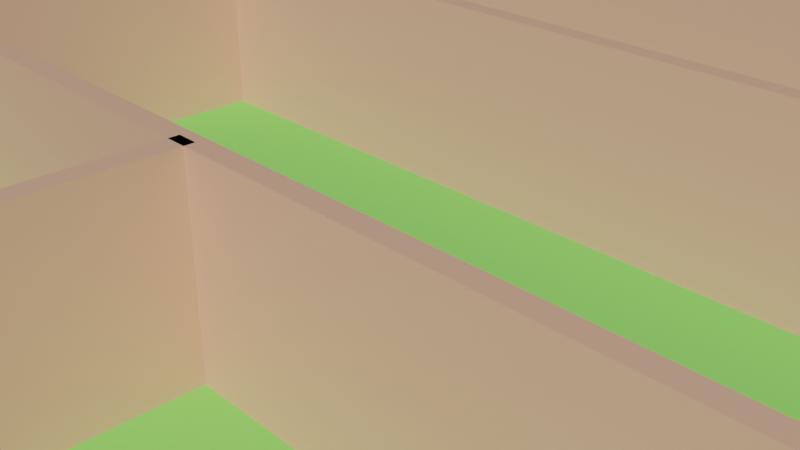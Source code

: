 # Source: testField10.blend  (saved by Blender 3.5.10; exported with 4.5.12 LTS)
import bpy
from mathutils import Matrix  # noqa: F401  (used for matrix-valued properties, if any)

bpy.ops.wm.read_factory_settings(use_empty=True)
scene = bpy.context.scene
scene.name = 'Scene'

# ---- collections
col_collection = bpy.data.collections.new('Collection'); scene.collection.children.link(col_collection)

# ---- materials (node trees are filled in below, after node groups)
mat_yuka = bpy.data.materials.new('yuka')
mat_yuka.use_transparent_shadow = False
mat_kabe2 = bpy.data.materials.new('kabe2')
mat_kabe2.use_transparent_shadow = False

# ---- material node trees
mat_yuka.use_nodes = True; mat_yuka.node_tree.nodes.clear()
_N = mat_yuka.node_tree.nodes; _L = mat_yuka.node_tree.links
n0 = _N.new('ShaderNodeBsdfPrincipled'); n0.name = 'Principled BSDF'; n0.location = (10, 300)
n0.distribution = 'GGX'
n0.subsurface_method = 'RANDOM_WALK_SKIN'
n0.inputs[0].default_value = (0.2598, 0.8, 0.1479, 1.0)
n0.inputs[2].default_value = 0.0
n0.inputs[3].default_value = 1.45
n0.inputs[13].default_value = 0.0
n0.inputs[27].default_value = (0.0, 0.0, 0.0, 1.0)
n0.inputs[28].default_value = 1.0
n1 = _N.new('ShaderNodeOutputMaterial'); n1.name = 'Material Output'; n1.location = (300, 300)
_L.new(n0.outputs[0], n1.inputs[0])
n1.is_active_output = True
mat_kabe2.use_nodes = True; mat_kabe2.node_tree.nodes.clear()
_N = mat_kabe2.node_tree.nodes; _L = mat_kabe2.node_tree.links
n0 = _N.new('ShaderNodeBsdfPrincipled'); n0.name = 'Principled BSDF'; n0.location = (10, 300)
n0.distribution = 'GGX'
n0.subsurface_method = 'RANDOM_WALK_SKIN'
n0.inputs[0].default_value = (0.8, 0.4468, 0.3074, 1.0)
n0.inputs[3].default_value = 1.45
n0.inputs[27].default_value = (0.0, 0.0, 0.0, 1.0)
n0.inputs[28].default_value = 1.0
n1 = _N.new('ShaderNodeOutputMaterial'); n1.name = 'Material Output'; n1.location = (300, 300)
_L.new(n0.outputs[0], n1.inputs[0])
n1.is_active_output = True

# ---- world
world_world = bpy.data.worlds.new('World'); scene.world = world_world
world_world.use_nodes = True; world_world.node_tree.nodes.clear()
_N = world_world.node_tree.nodes; _L = world_world.node_tree.links
n0 = _N.new('ShaderNodeOutputWorld'); n0.name = 'World Output'; n0.location = (300, 300)
n1 = _N.new('ShaderNodeBackground'); n1.name = 'Background'; n1.location = (10, 300)
n1.inputs[0].default_value = (0.05088, 0.05088, 0.05088, 1.0)
_L.new(n1.outputs[0], n0.inputs[0])
n0.is_active_output = True
world_world.color = (0.05088, 0.05088, 0.05088)
world_world.use_sun_shadow = False
world_world.sun_shadow_jitter_overblur = 0.0

# ---- cameras
cam_camera = bpy.data.cameras.new('Camera')
cam_camera.clip_end = 100.0
cam_camera.ortho_scale = 7.314

# ---- meshes
me_plane_001 = bpy.data.meshes.new('Plane.001')
me_plane_001.from_pydata([(-1.0, -1.0, 0.0), (1.0, -1.0, 0.0), (-1.0, 1.0, 0.0), (1.0, 1.0, 0.0)], [], [(1, 2, 0), (1, 3, 2)])
_uv = me_plane_001.uv_layers.new(name='UVMap')
_uv.uv.foreach_set('vector', [1.0, 0.0, 0.0, 1.0, 0.0, 0.0, 1.0, 0.0, 1.0, 1.0, 0.0, 1.0])
me_plane_001.materials.append(mat_yuka)
me_plane_001.update()
me_cube_060 = bpy.data.meshes.new('Cube.060')
me_cube_060.from_pydata([(-1.0, -1.0, -1.0), (-1.0, -1.0, 1.0), (-1.0, 1.0, -1.0), (-1.0, 1.0, 1.0), (1.0, -1.0, -1.0), (1.0, -1.0, 1.0), (1.0, 1.0, -1.0), (1.0, 1.0, 1.0), (-2.982, -120.0, -1.0), (-2.982, -120.0, 1.0), (-3.018, -120.0, -1.0), (-3.018, -120.0, 1.0), (-2.982, 180.0, -1.0), (-2.982, 180.0, 1.0), (-3.018, 180.0, -1.0), (-3.018, 180.0, 1.0), (-3.0, 179.0, -1.0), (-3.0, 179.0, 1.0), (-3.0, 181.0, -1.0), (-3.0, 181.0, 1.0), (2.455, 179.0, -1.0), (2.455, 179.0, 1.0), (2.455, 181.0, -1.0), (2.455, 181.0, 1.0), (-3.0, -121.0, -1.0), (-3.0, -121.0, 1.0), (-3.0, -119.0, -1.0), (-3.0, -119.0, 1.0), (2.455, -121.0, -1.0), (2.455, -121.0, 1.0), (2.455, -119.0, -1.0), (2.455, -119.0, 1.0), (2.473, -120.0, -1.0), (2.473, -120.0, 1.0), (2.436, -120.0, -1.0), (2.436, -120.0, 1.0), (2.473, 180.0, -1.0), (2.473, 180.0, 1.0), (2.436, 180.0, -1.0), (2.436, 180.0, 1.0), (1.564, -120.0, -1.0), (1.564, -120.0, 1.0), (1.527, -120.0, -1.0), (1.527, -120.0, 1.0), (1.564, 40.0, -1.0), (1.564, 40.0, 1.0), (1.527, 40.0, -1.0), (1.527, 40.0, 1.0), (1.564, 70.0, -1.0), (1.564, 70.0, 1.0), (1.527, 70.0, -1.0), (1.527, 70.0, 1.0), (1.564, 150.0, -1.0), (1.564, 150.0, 1.0), (1.527, 150.0, -1.0), (1.527, 150.0, 1.0), (2.018, 140.0, -1.0), (2.018, 140.0, 1.0), (1.982, 140.0, -1.0), (1.982, 140.0, 1.0), (2.018, 180.0, -1.0), (2.018, 180.0, 1.0), (1.982, 180.0, -1.0), (1.982, 180.0, 1.0), (2.018, -10.0, -1.0), (2.018, -10.0, 1.0), (1.982, -10.0, -1.0), (1.982, -10.0, 1.0), (2.018, 70.0, -1.0), (2.018, 70.0, 1.0), (1.982, 70.0, -1.0), (1.982, 70.0, 1.0), (2.018, -120.0, -1.0), (2.018, -120.0, 1.0), (1.982, -120.0, -1.0), (1.982, -120.0, 1.0), (2.018, -80.0, -1.0), (2.018, -80.0, 1.0), (1.982, -80.0, -1.0), (1.982, -80.0, 1.0), (1.018, 40.0, -1.0), (1.018, 40.0, 1.0), (0.9818, 40.0, -1.0), (0.9818, 40.0, 1.0), (1.018, 120.0, -1.0), (1.018, 120.0, 1.0), (0.9818, 120.0, -1.0), (0.9818, 120.0, 1.0), (1.018, -80.0, -1.0), (1.018, -80.0, 1.0), (0.9818, -80.0, -1.0), (0.9818, -80.0, 1.0), (1.018, -40.0, -1.0), (1.018, -40.0, 1.0), (0.9818, -40.0, -1.0), (0.9818, -40.0, 1.0), (0.4727, -120.0, -1.0), (0.4727, -120.0, 1.0), (0.4364, -120.0, -1.0), (0.4364, -120.0, 1.0), (0.4727, -80.0, -1.0), (0.4727, -80.0, 1.0), (0.4364, -80.0, -1.0), (0.4364, -80.0, 1.0), (-0.07273, -40.0, -1.0), (-0.07273, -40.0, 1.0), (-0.1091, -40.0, -1.0), (-0.1091, -40.0, 1.0), (-0.07273, -1.907e-06, -1.0), (-0.07273, -1.907e-06, 1.0), (-0.1091, -1.907e-06, -1.0), (-0.1091, -1.907e-06, 1.0), (0.4727, 120.0, -1.0), (0.4727, 120.0, 1.0), (0.4364, 120.0, -1.0), (0.4364, 120.0, 1.0), (0.4727, 180.0, -1.0), (0.4727, 180.0, 1.0), (0.4364, 180.0, -1.0), (0.4364, 180.0, 1.0), (-0.9818, -1.907e-06, -1.0), (-0.9818, -1.907e-06, 1.0), (-1.018, -1.907e-06, -1.0), (-1.018, -1.907e-06, 1.0), (-0.9818, 40.0, -1.0), (-0.9818, 40.0, 1.0), (-1.018, 40.0, -1.0), (-1.018, 40.0, 1.0), (-0.07273, 69.95, -1.0), (-0.07273, 69.95, 1.0), (-0.1091, 69.95, -1.0), (-0.1091, 69.95, 1.0), (-0.07273, 104.9, -1.0), (-0.07273, 104.9, 1.0), (-0.1091, 104.9, -1.0), (-0.1091, 104.9, 1.0), (-1.891, -80.0, -1.0), (-1.891, -80.0, 1.0), (-1.927, -80.0, -1.0), (-1.927, -80.0, 1.0), (-1.891, 0.0, -1.0), (-1.891, 0.0, 1.0), (-1.927, 0.0, -1.0), (-1.927, 0.0, 1.0), (-2.436, -80.0, -1.0), (-2.436, -80.0, 1.0), (-2.473, -80.0, -1.0), (-2.473, -80.0, 1.0), (-2.436, -40.0, -1.0), (-2.436, -40.0, 1.0), (-2.473, -40.0, -1.0), (-2.473, -40.0, 1.0), (-2.436, -1.907e-06, -1.0), (-2.436, -1.907e-06, 1.0), (-2.473, -1.907e-06, -1.0), (-2.473, -1.907e-06, 1.0), (-2.436, 40.0, -1.0), (-2.436, 40.0, 1.0), (-2.473, 40.0, -1.0), (-2.473, 40.0, 1.0), (-3.0, 69.0, -1.0), (-3.0, 69.0, 1.0), (-3.0, 71.0, -1.0), (-3.0, 71.0, 1.0), (0.4545, 69.0, -1.0), (0.4545, 69.0, 1.0), (0.4545, 71.0, -1.0), (0.4545, 71.0, 1.0), (-2.455, 104.5, -1.0), (-2.455, 104.5, 1.0), (-2.455, 106.5, -1.0), (-2.455, 106.5, 1.0), (-0.09091, 104.5, -1.0), (-0.09091, 104.5, 1.0), (-0.09091, 106.5, -1.0), (-0.09091, 106.5, 1.0), (-1.709, 139.0, -1.0), (-1.709, 139.0, 1.0), (-1.709, 141.0, -1.0), (-1.709, 141.0, 1.0), (0.4364, 139.0, -1.0), (0.4364, 139.0, 1.0), (0.4364, 141.0, -1.0), (0.4364, 141.0, 1.0), (-2.436, 140.0, -1.0), (-2.436, 140.0, 1.0), (-2.473, 140.0, -1.0), (-2.473, 140.0, 1.0), (-2.436, 180.0, -1.0), (-2.436, 180.0, 1.0), (-2.473, 180.0, -1.0), (-2.473, 180.0, 1.0), (-3.003, -1.0, -1.0), (-3.003, -1.0, 1.0), (-3.003, 1.0, -1.0), (-3.003, 1.0, 1.0), (-2.458, -1.0, -1.0), (-2.458, -1.0, 1.0), (-2.458, 1.0, -1.0), (-2.458, 1.0, 1.0), (-1.909, 39.0, -1.0), (-1.909, 39.0, 1.0), (-1.909, 41.0, -1.0), (-1.909, 41.0, 1.0), (1.0, 39.0, -1.0), (1.0, 39.0, 1.0), (1.0, 41.0, -1.0), (1.0, 41.0, 1.0), (1.0, 149.0, -1.0), (1.0, 149.0, 1.0), (1.0, 151.0, -1.0), (1.0, 151.0, 1.0), (1.545, 149.0, -1.0), (1.545, 149.0, 1.0), (1.545, 151.0, -1.0), (1.545, 151.0, 1.0), (0.4545, 119.0, -1.0), (0.4545, 119.0, 1.0), (0.4545, 121.0, -1.0), (0.4545, 121.0, 1.0), (1.0, 119.0, -1.0), (1.0, 119.0, 1.0), (1.0, 121.0, -1.0), (1.0, 121.0, 1.0), (1.523, 69.0, -1.0), (1.523, 69.0, 1.0), (1.523, 71.0, -1.0), (1.523, 71.0, 1.0), (1.977, 69.0, -1.0), (1.977, 69.0, 1.0), (1.977, 71.0, -1.0), (1.977, 71.0, 1.0), (1.523, -11.0, -1.0), (1.523, -11.0, 1.0), (1.523, -9.0, -1.0), (1.523, -9.0, 1.0), (1.977, -11.0, -1.0), (1.977, -11.0, 1.0), (1.977, -9.0, -1.0), (1.977, -9.0, 1.0), (2.0, -40.5, -1.0), (2.0, -40.5, 1.0), (2.0, -39.5, -1.0), (2.0, -39.5, 1.0), (2.455, -40.5, -1.0), (2.455, -40.5, 1.0), (2.455, -39.5, -1.0), (2.455, -39.5, 1.0), (2.0, 119.5, -1.0), (2.0, 119.5, 1.0), (2.0, 120.5, -1.0), (2.0, 120.5, 1.0), (2.455, 119.5, -1.0), (2.455, 119.5, 1.0), (2.455, 120.5, -1.0), (2.455, 120.5, 1.0), (-2.455, -81.0, -1.0), (-2.455, -81.0, 1.0), (-2.455, -79.0, -1.0), (-2.455, -79.0, 1.0), (-1.909, -81.0, -1.0), (-1.909, -81.0, 1.0), (-1.909, -79.0, -1.0), (-1.909, -79.0, 1.0), (-1.909, -41.0, -1.0), (-1.909, -41.0, 1.0), (-1.909, -39.0, -1.0), (-1.909, -39.0, 1.0), (1.0, -41.0, -1.0), (1.0, -41.0, 1.0), (1.0, -39.0, -1.0), (1.0, -39.0, 1.0), (-1.0, -81.0, -1.0), (-1.0, -81.0, 1.0), (-1.0, -79.0, -1.0), (-1.0, -79.0, 1.0), (0.4545, -81.0, -1.0), (0.4545, -81.0, 1.0), (0.4545, -79.0, -1.0), (0.4545, -79.0, 1.0)], [], [(1, 2, 0), (3, 6, 2), (7, 4, 6), (5, 0, 4), (6, 0, 2), (3, 5, 7), (1, 3, 2), (3, 7, 6), (7, 5, 4), (5, 1, 0), (6, 4, 0), (3, 1, 5), (9, 10, 8), (11, 14, 10), (15, 12, 14), (13, 8, 12), (14, 8, 10), (11, 13, 15), (9, 11, 10), (11, 15, 14), (15, 13, 12), (13, 9, 8), (14, 12, 8), (11, 9, 13), (17, 18, 16), (19, 22, 18), (23, 20, 22), (21, 16, 20), (22, 16, 18), (19, 21, 23), (17, 19, 18), (19, 23, 22), (23, 21, 20), (21, 17, 16), (22, 20, 16), (19, 17, 21), (25, 26, 24), (27, 30, 26), (31, 28, 30), (29, 24, 28), (30, 24, 26), (27, 29, 31), (25, 27, 26), (27, 31, 30), (31, 29, 28), (29, 25, 24), (30, 28, 24), (27, 25, 29), (33, 34, 32), (35, 38, 34), (39, 36, 38), (37, 32, 36), (38, 32, 34), (35, 37, 39), (33, 35, 34), (35, 39, 38), (39, 37, 36), (37, 33, 32), (38, 36, 32), (35, 33, 37), (41, 42, 40), (43, 46, 42), (47, 44, 46), (45, 40, 44), (46, 40, 42), (43, 45, 47), (41, 43, 42), (43, 47, 46), (47, 45, 44), (45, 41, 40), (46, 44, 40), (43, 41, 45), (49, 50, 48), (51, 54, 50), (55, 52, 54), (53, 48, 52), (54, 48, 50), (51, 53, 55), (49, 51, 50), (51, 55, 54), (55, 53, 52), (53, 49, 48), (54, 52, 48), (51, 49, 53), (57, 58, 56), (59, 62, 58), (63, 60, 62), (61, 56, 60), (62, 56, 58), (59, 61, 63), (57, 59, 58), (59, 63, 62), (63, 61, 60), (61, 57, 56), (62, 60, 56), (59, 57, 61), (65, 66, 64), (67, 70, 66), (71, 68, 70), (69, 64, 68), (70, 64, 66), (67, 69, 71), (65, 67, 66), (67, 71, 70), (71, 69, 68), (69, 65, 64), (70, 68, 64), (67, 65, 69), (73, 74, 72), (75, 78, 74), (79, 76, 78), (77, 72, 76), (78, 72, 74), (75, 77, 79), (73, 75, 74), (75, 79, 78), (79, 77, 76), (77, 73, 72), (78, 76, 72), (75, 73, 77), (81, 82, 80), (83, 86, 82), (87, 84, 86), (85, 80, 84), (86, 80, 82), (83, 85, 87), (81, 83, 82), (83, 87, 86), (87, 85, 84), (85, 81, 80), (86, 84, 80), (83, 81, 85), (89, 90, 88), (91, 94, 90), (95, 92, 94), (93, 88, 92), (94, 88, 90), (91, 93, 95), (89, 91, 90), (91, 95, 94), (95, 93, 92), (93, 89, 88), (94, 92, 88), (91, 89, 93), (97, 98, 96), (99, 102, 98), (103, 100, 102), (101, 96, 100), (102, 96, 98), (99, 101, 103), (97, 99, 98), (99, 103, 102), (103, 101, 100), (101, 97, 96), (102, 100, 96), (99, 97, 101), (105, 106, 104), (107, 110, 106), (111, 108, 110), (109, 104, 108), (110, 104, 106), (107, 109, 111), (105, 107, 106), (107, 111, 110), (111, 109, 108), (109, 105, 104), (110, 108, 104), (107, 105, 109), (113, 114, 112), (115, 118, 114), (119, 116, 118), (117, 112, 116), (118, 112, 114), (115, 117, 119), (113, 115, 114), (115, 119, 118), (119, 117, 116), (117, 113, 112), (118, 116, 112), (115, 113, 117), (121, 122, 120), (123, 126, 122), (127, 124, 126), (125, 120, 124), (126, 120, 122), (123, 125, 127), (121, 123, 122), (123, 127, 126), (127, 125, 124), (125, 121, 120), (126, 124, 120), (123, 121, 125), (129, 130, 128), (131, 134, 130), (135, 132, 134), (133, 128, 132), (134, 128, 130), (131, 133, 135), (129, 131, 130), (131, 135, 134), (135, 133, 132), (133, 129, 128), (134, 132, 128), (131, 129, 133), (137, 138, 136), (139, 142, 138), (143, 140, 142), (141, 136, 140), (142, 136, 138), (139, 141, 143), (137, 139, 138), (139, 143, 142), (143, 141, 140), (141, 137, 136), (142, 140, 136), (139, 137, 141), (145, 146, 144), (147, 150, 146), (151, 148, 150), (149, 144, 148), (150, 144, 146), (147, 149, 151), (145, 147, 146), (147, 151, 150), (151, 149, 148), (149, 145, 144), (150, 148, 144), (147, 145, 149), (153, 154, 152), (155, 158, 154), (159, 156, 158), (157, 152, 156), (158, 152, 154), (155, 157, 159), (153, 155, 154), (155, 159, 158), (159, 157, 156), (157, 153, 152), (158, 156, 152), (155, 153, 157), (161, 162, 160), (163, 166, 162), (167, 164, 166), (165, 160, 164), (166, 160, 162), (163, 165, 167), (161, 163, 162), (163, 167, 166), (167, 165, 164), (165, 161, 160), (166, 164, 160), (163, 161, 165), (169, 170, 168), (171, 174, 170), (175, 172, 174), (173, 168, 172), (174, 168, 170), (171, 173, 175), (169, 171, 170), (171, 175, 174), (175, 173, 172), (173, 169, 168), (174, 172, 168), (171, 169, 173), (177, 178, 176), (179, 182, 178), (183, 180, 182), (181, 176, 180), (182, 176, 178), (179, 181, 183), (177, 179, 178), (179, 183, 182), (183, 181, 180), (181, 177, 176), (182, 180, 176), (179, 177, 181), (185, 186, 184), (187, 190, 186), (191, 188, 190), (189, 184, 188), (190, 184, 186), (187, 189, 191), (185, 187, 186), (187, 191, 190), (191, 189, 188), (189, 185, 184), (190, 188, 184), (187, 185, 189), (193, 194, 192), (195, 198, 194), (199, 196, 198), (197, 192, 196), (198, 192, 194), (195, 197, 199), (193, 195, 194), (195, 199, 198), (199, 197, 196), (197, 193, 192), (198, 196, 192), (195, 193, 197), (201, 202, 200), (203, 206, 202), (207, 204, 206), (205, 200, 204), (206, 200, 202), (203, 205, 207), (201, 203, 202), (203, 207, 206), (207, 205, 204), (205, 201, 200), (206, 204, 200), (203, 201, 205), (209, 210, 208), (211, 214, 210), (215, 212, 214), (213, 208, 212), (214, 208, 210), (211, 213, 215), (209, 211, 210), (211, 215, 214), (215, 213, 212), (213, 209, 208), (214, 212, 208), (211, 209, 213), (217, 218, 216), (219, 222, 218), (223, 220, 222), (221, 216, 220), (222, 216, 218), (219, 221, 223), (217, 219, 218), (219, 223, 222), (223, 221, 220), (221, 217, 216), (222, 220, 216), (219, 217, 221), (225, 226, 224), (227, 230, 226), (231, 228, 230), (229, 224, 228), (230, 224, 226), (227, 229, 231), (225, 227, 226), (227, 231, 230), (231, 229, 228), (229, 225, 224), (230, 228, 224), (227, 225, 229), (233, 234, 232), (235, 238, 234), (239, 236, 238), (237, 232, 236), (238, 232, 234), (235, 237, 239), (233, 235, 234), (235, 239, 238), (239, 237, 236), (237, 233, 232), (238, 236, 232), (235, 233, 237), (241, 242, 240), (243, 246, 242), (247, 244, 246), (245, 240, 244), (246, 240, 242), (243, 245, 247), (241, 243, 242), (243, 247, 246), (247, 245, 244), (245, 241, 240), (246, 244, 240), (243, 241, 245), (249, 250, 248), (251, 254, 250), (255, 252, 254), (253, 248, 252), (254, 248, 250), (251, 253, 255), (249, 251, 250), (251, 255, 254), (255, 253, 252), (253, 249, 248), (254, 252, 248), (251, 249, 253), (257, 258, 256), (259, 262, 258), (263, 260, 262), (261, 256, 260), (262, 256, 258), (259, 261, 263), (257, 259, 258), (259, 263, 262), (263, 261, 260), (261, 257, 256), (262, 260, 256), (259, 257, 261), (265, 266, 264), (267, 270, 266), (271, 268, 270), (269, 264, 268), (270, 264, 266), (267, 269, 271), (265, 267, 266), (267, 271, 270), (271, 269, 268), (269, 265, 264), (270, 268, 264), (267, 265, 269), (273, 274, 272), (275, 278, 274), (279, 276, 278), (277, 272, 276), (278, 272, 274), (275, 277, 279), (273, 275, 274), (275, 279, 278), (279, 277, 276), (277, 273, 272), (278, 276, 272), (275, 273, 277)])
_uv = me_cube_060.uv_layers.new(name='UVMap')
_uv.uv.foreach_set('vector', [0.625, 0.0, 0.375, 0.25, 0.375, 0.0, 0.625, 0.25, 0.375, 0.5, 0.375, 0.25, 0.625, 0.5, 0.375, 0.75, 0.375, 0.5, 0.625, 0.75, 0.375, 1.0, 0.375, 0.75, 0.375, 0.5, 0.125, 0.75, 0.125, 0.5, 0.875, 0.5, 0.625, 0.75, 0.625, 0.5, 0.625, 0.0, 0.625, 0.25, 0.375, 0.25, 0.625, 0.25, 0.625, 0.5, 0.375, 0.5, 0.625, 0.5, 0.625, 0.75, 0.375, 0.75, 0.625, 0.75, 0.625, 1.0, 0.375, 1.0, 0.375, 0.5, 0.375, 0.75, 0.125, 0.75, 0.875, 0.5, 0.875, 0.75, 0.625, 0.75, 0.625, 0.0, 0.375, 0.25, 0.375, 0.0, 0.625, 0.25, 0.375, 0.5, 0.375, 0.25, 0.625, 0.5, 0.375, 0.75, 0.375, 0.5, 0.625, 0.75, 0.375, 1.0, 0.375, 0.75, 0.375, 0.5, 0.125, 0.75, 0.125, 0.5, 0.875, 0.5, 0.625, 0.75, 0.625, 0.5, 0.625, 0.0, 0.625, 0.25, 0.375, 0.25, 0.625, 0.25, 0.625, 0.5, 0.375, 0.5, 0.625, 0.5, 0.625, 0.75, 0.375, 0.75, 0.625, 0.75, 0.625, 1.0, 0.375, 1.0, 0.375, 0.5, 0.375, 0.75, 0.125, 0.75, 0.875, 0.5, 0.875, 0.75, 0.625, 0.75, 0.625, 0.0, 0.375, 0.25, 0.375, 0.0, 0.625, 0.25, 0.375, 0.5, 0.375, 0.25, 0.625, 0.5, 0.375, 0.75, 0.375, 0.5, 0.625, 0.75, 0.375, 1.0, 0.375, 0.75, 0.375, 0.5, 0.125, 0.75, 0.125, 0.5, 0.875, 0.5, 0.625, 0.75, 0.625, 0.5, 0.625, 0.0, 0.625, 0.25, 0.375, 0.25, 0.625, 0.25, 0.625, 0.5, 0.375, 0.5, 0.625, 0.5, 0.625, 0.75, 0.375, 0.75, 0.625, 0.75, 0.625, 1.0, 0.375, 1.0, 0.375, 0.5, 0.375, 0.75, 0.125, 0.75, 0.875, 0.5, 0.875, 0.75, 0.625, 0.75, 0.625, 0.0, 0.375, 0.25, 0.375, 0.0, 0.625, 0.25, 0.375, 0.5, 0.375, 0.25, 0.625, 0.5, 0.375, 0.75, 0.375, 0.5, 0.625, 0.75, 0.375, 1.0, 0.375, 0.75, 0.375, 0.5, 0.125, 0.75, 0.125, 0.5, 0.875, 0.5, 0.625, 0.75, 0.625, 0.5, 0.625, 0.0, 0.625, 0.25, 0.375, 0.25, 0.625, 0.25, 0.625, 0.5, 0.375, 0.5, 0.625, 0.5, 0.625, 0.75, 0.375, 0.75, 0.625, 0.75, 0.625, 1.0, 0.375, 1.0, 0.375, 0.5, 0.375, 0.75, 0.125, 0.75, 0.875, 0.5, 0.875, 0.75, 0.625, 0.75, 0.625, 0.0, 0.375, 0.25, 0.375, 0.0, 0.625, 0.25, 0.375, 0.5, 0.375, 0.25, 0.625, 0.5, 0.375, 0.75, 0.375, 0.5, 0.625, 0.75, 0.375, 1.0, 0.375, 0.75, 0.375, 0.5, 0.125, 0.75, 0.125, 0.5, 0.875, 0.5, 0.625, 0.75, 0.625, 0.5, 0.625, 0.0, 0.625, 0.25, 0.375, 0.25, 0.625, 0.25, 0.625, 0.5, 0.375, 0.5, 0.625, 0.5, 0.625, 0.75, 0.375, 0.75, 0.625, 0.75, 0.625, 1.0, 0.375, 1.0, 0.375, 0.5, 0.375, 0.75, 0.125, 0.75, 0.875, 0.5, 0.875, 0.75, 0.625, 0.75, 0.625, 0.0, 0.375, 0.25, 0.375, 0.0, 0.625, 0.25, 0.375, 0.5, 0.375, 0.25, 0.625, 0.5, 0.375, 0.75, 0.375, 0.5, 0.625, 0.75, 0.375, 1.0, 0.375, 0.75, 0.375, 0.5, 0.125, 0.75, 0.125, 0.5, 0.875, 0.5, 0.625, 0.75, 0.625, 0.5, 0.625, 0.0, 0.625, 0.25, 0.375, 0.25, 0.625, 0.25, 0.625, 0.5, 0.375, 0.5, 0.625, 0.5, 0.625, 0.75, 0.375, 0.75, 0.625, 0.75, 0.625, 1.0, 0.375, 1.0, 0.375, 0.5, 0.375, 0.75, 0.125, 0.75, 0.875, 0.5, 0.875, 0.75, 0.625, 0.75, 0.625, 0.0, 0.375, 0.25, 0.375, 0.0, 0.625, 0.25, 0.375, 0.5, 0.375, 0.25, 0.625, 0.5, 0.375, 0.75, 0.375, 0.5, 0.625, 0.75, 0.375, 1.0, 0.375, 0.75, 0.375, 0.5, 0.125, 0.75, 0.125, 0.5, 0.875, 0.5, 0.625, 0.75, 0.625, 0.5, 0.625, 0.0, 0.625, 0.25, 0.375, 0.25, 0.625, 0.25, 0.625, 0.5, 0.375, 0.5, 0.625, 0.5, 0.625, 0.75, 0.375, 0.75, 0.625, 0.75, 0.625, 1.0, 0.375, 1.0, 0.375, 0.5, 0.375, 0.75, 0.125, 0.75, 0.875, 0.5, 0.875, 0.75, 0.625, 0.75, 0.625, 0.0, 0.375, 0.25, 0.375, 0.0, 0.625, 0.25, 0.375, 0.5, 0.375, 0.25, 0.625, 0.5, 0.375, 0.75, 0.375, 0.5, 0.625, 0.75, 0.375, 1.0, 0.375, 0.75, 0.375, 0.5, 0.125, 0.75, 0.125, 0.5, 0.875, 0.5, 0.625, 0.75, 0.625, 0.5, 0.625, 0.0, 0.625, 0.25, 0.375, 0.25, 0.625, 0.25, 0.625, 0.5, 0.375, 0.5, 0.625, 0.5, 0.625, 0.75, 0.375, 0.75, 0.625, 0.75, 0.625, 1.0, 0.375, 1.0, 0.375, 0.5, 0.375, 0.75, 0.125, 0.75, 0.875, 0.5, 0.875, 0.75, 0.625, 0.75, 0.625, 0.0, 0.375, 0.25, 0.375, 0.0, 0.625, 0.25, 0.375, 0.5, 0.375, 0.25, 0.625, 0.5, 0.375, 0.75, 0.375, 0.5, 0.625, 0.75, 0.375, 1.0, 0.375, 0.75, 0.375, 0.5, 0.125, 0.75, 0.125, 0.5, 0.875, 0.5, 0.625, 0.75, 0.625, 0.5, 0.625, 0.0, 0.625, 0.25, 0.375, 0.25, 0.625, 0.25, 0.625, 0.5, 0.375, 0.5, 0.625, 0.5, 0.625, 0.75, 0.375, 0.75, 0.625, 0.75, 0.625, 1.0, 0.375, 1.0, 0.375, 0.5, 0.375, 0.75, 0.125, 0.75, 0.875, 0.5, 0.875, 0.75, 0.625, 0.75, 0.625, 0.0, 0.375, 0.25, 0.375, 0.0, 0.625, 0.25, 0.375, 0.5, 0.375, 0.25, 0.625, 0.5, 0.375, 0.75, 0.375, 0.5, 0.625, 0.75, 0.375, 1.0, 0.375, 0.75, 0.375, 0.5, 0.125, 0.75, 0.125, 0.5, 0.875, 0.5, 0.625, 0.75, 0.625, 0.5, 0.625, 0.0, 0.625, 0.25, 0.375, 0.25, 0.625, 0.25, 0.625, 0.5, 0.375, 0.5, 0.625, 0.5, 0.625, 0.75, 0.375, 0.75, 0.625, 0.75, 0.625, 1.0, 0.375, 1.0, 0.375, 0.5, 0.375, 0.75, 0.125, 0.75, 0.875, 0.5, 0.875, 0.75, 0.625, 0.75, 0.625, 0.0, 0.375, 0.25, 0.375, 0.0, 0.625, 0.25, 0.375, 0.5, 0.375, 0.25, 0.625, 0.5, 0.375, 0.75, 0.375, 0.5, 0.625, 0.75, 0.375, 1.0, 0.375, 0.75, 0.375, 0.5, 0.125, 0.75, 0.125, 0.5, 0.875, 0.5, 0.625, 0.75, 0.625, 0.5, 0.625, 0.0, 0.625, 0.25, 0.375, 0.25, 0.625, 0.25, 0.625, 0.5, 0.375, 0.5, 0.625, 0.5, 0.625, 0.75, 0.375, 0.75, 0.625, 0.75, 0.625, 1.0, 0.375, 1.0, 0.375, 0.5, 0.375, 0.75, 0.125, 0.75, 0.875, 0.5, 0.875, 0.75, 0.625, 0.75, 0.625, 0.0, 0.375, 0.25, 0.375, 0.0, 0.625, 0.25, 0.375, 0.5, 0.375, 0.25, 0.625, 0.5, 0.375, 0.75, 0.375, 0.5, 0.625, 0.75, 0.375, 1.0, 0.375, 0.75, 0.375, 0.5, 0.125, 0.75, 0.125, 0.5, 0.875, 0.5, 0.625, 0.75, 0.625, 0.5, 0.625, 0.0, 0.625, 0.25, 0.375, 0.25, 0.625, 0.25, 0.625, 0.5, 0.375, 0.5, 0.625, 0.5, 0.625, 0.75, 0.375, 0.75, 0.625, 0.75, 0.625, 1.0, 0.375, 1.0, 0.375, 0.5, 0.375, 0.75, 0.125, 0.75, 0.875, 0.5, 0.875, 0.75, 0.625, 0.75, 0.625, 0.0, 0.375, 0.25, 0.375, 0.0, 0.625, 0.25, 0.375, 0.5, 0.375, 0.25, 0.625, 0.5, 0.375, 0.75, 0.375, 0.5, 0.625, 0.75, 0.375, 1.0, 0.375, 0.75, 0.375, 0.5, 0.125, 0.75, 0.125, 0.5, 0.875, 0.5, 0.625, 0.75, 0.625, 0.5, 0.625, 0.0, 0.625, 0.25, 0.375, 0.25, 0.625, 0.25, 0.625, 0.5, 0.375, 0.5, 0.625, 0.5, 0.625, 0.75, 0.375, 0.75, 0.625, 0.75, 0.625, 1.0, 0.375, 1.0, 0.375, 0.5, 0.375, 0.75, 0.125, 0.75, 0.875, 0.5, 0.875, 0.75, 0.625, 0.75, 0.625, 0.0, 0.375, 0.25, 0.375, 0.0, 0.625, 0.25, 0.375, 0.5, 0.375, 0.25, 0.625, 0.5, 0.375, 0.75, 0.375, 0.5, 0.625, 0.75, 0.375, 1.0, 0.375, 0.75, 0.375, 0.5, 0.125, 0.75, 0.125, 0.5, 0.875, 0.5, 0.625, 0.75, 0.625, 0.5, 0.625, 0.0, 0.625, 0.25, 0.375, 0.25, 0.625, 0.25, 0.625, 0.5, 0.375, 0.5, 0.625, 0.5, 0.625, 0.75, 0.375, 0.75, 0.625, 0.75, 0.625, 1.0, 0.375, 1.0, 0.375, 0.5, 0.375, 0.75, 0.125, 0.75, 0.875, 0.5, 0.875, 0.75, 0.625, 0.75, 0.625, 0.0, 0.375, 0.25, 0.375, 0.0, 0.625, 0.25, 0.375, 0.5, 0.375, 0.25, 0.625, 0.5, 0.375, 0.75, 0.375, 0.5, 0.625, 0.75, 0.375, 1.0, 0.375, 0.75, 0.375, 0.5, 0.125, 0.75, 0.125, 0.5, 0.875, 0.5, 0.625, 0.75, 0.625, 0.5, 0.625, 0.0, 0.625, 0.25, 0.375, 0.25, 0.625, 0.25, 0.625, 0.5, 0.375, 0.5, 0.625, 0.5, 0.625, 0.75, 0.375, 0.75, 0.625, 0.75, 0.625, 1.0, 0.375, 1.0, 0.375, 0.5, 0.375, 0.75, 0.125, 0.75, 0.875, 0.5, 0.875, 0.75, 0.625, 0.75, 0.625, 0.0, 0.375, 0.25, 0.375, 0.0, 0.625, 0.25, 0.375, 0.5, 0.375, 0.25, 0.625, 0.5, 0.375, 0.75, 0.375, 0.5, 0.625, 0.75, 0.375, 1.0, 0.375, 0.75, 0.375, 0.5, 0.125, 0.75, 0.125, 0.5, 0.875, 0.5, 0.625, 0.75, 0.625, 0.5, 0.625, 0.0, 0.625, 0.25, 0.375, 0.25, 0.625, 0.25, 0.625, 0.5, 0.375, 0.5, 0.625, 0.5, 0.625, 0.75, 0.375, 0.75, 0.625, 0.75, 0.625, 1.0, 0.375, 1.0, 0.375, 0.5, 0.375, 0.75, 0.125, 0.75, 0.875, 0.5, 0.875, 0.75, 0.625, 0.75, 0.625, 0.0, 0.375, 0.25, 0.375, 0.0, 0.625, 0.25, 0.375, 0.5, 0.375, 0.25, 0.625, 0.5, 0.375, 0.75, 0.375, 0.5, 0.625, 0.75, 0.375, 1.0, 0.375, 0.75, 0.375, 0.5, 0.125, 0.75, 0.125, 0.5, 0.875, 0.5, 0.625, 0.75, 0.625, 0.5, 0.625, 0.0, 0.625, 0.25, 0.375, 0.25, 0.625, 0.25, 0.625, 0.5, 0.375, 0.5, 0.625, 0.5, 0.625, 0.75, 0.375, 0.75, 0.625, 0.75, 0.625, 1.0, 0.375, 1.0, 0.375, 0.5, 0.375, 0.75, 0.125, 0.75, 0.875, 0.5, 0.875, 0.75, 0.625, 0.75, 0.625, 0.0, 0.375, 0.25, 0.375, 0.0, 0.625, 0.25, 0.375, 0.5, 0.375, 0.25, 0.625, 0.5, 0.375, 0.75, 0.375, 0.5, 0.625, 0.75, 0.375, 1.0, 0.375, 0.75, 0.375, 0.5, 0.125, 0.75, 0.125, 0.5, 0.875, 0.5, 0.625, 0.75, 0.625, 0.5, 0.625, 0.0, 0.625, 0.25, 0.375, 0.25, 0.625, 0.25, 0.625, 0.5, 0.375, 0.5, 0.625, 0.5, 0.625, 0.75, 0.375, 0.75, 0.625, 0.75, 0.625, 1.0, 0.375, 1.0, 0.375, 0.5, 0.375, 0.75, 0.125, 0.75, 0.875, 0.5, 0.875, 0.75, 0.625, 0.75, 0.625, 0.0, 0.375, 0.25, 0.375, 0.0, 0.625, 0.25, 0.375, 0.5, 0.375, 0.25, 0.625, 0.5, 0.375, 0.75, 0.375, 0.5, 0.625, 0.75, 0.375, 1.0, 0.375, 0.75, 0.375, 0.5, 0.125, 0.75, 0.125, 0.5, 0.875, 0.5, 0.625, 0.75, 0.625, 0.5, 0.625, 0.0, 0.625, 0.25, 0.375, 0.25, 0.625, 0.25, 0.625, 0.5, 0.375, 0.5, 0.625, 0.5, 0.625, 0.75, 0.375, 0.75, 0.625, 0.75, 0.625, 1.0, 0.375, 1.0, 0.375, 0.5, 0.375, 0.75, 0.125, 0.75, 0.875, 0.5, 0.875, 0.75, 0.625, 0.75, 0.625, 0.0, 0.375, 0.25, 0.375, 0.0, 0.625, 0.25, 0.375, 0.5, 0.375, 0.25, 0.625, 0.5, 0.375, 0.75, 0.375, 0.5, 0.625, 0.75, 0.375, 1.0, 0.375, 0.75, 0.375, 0.5, 0.125, 0.75, 0.125, 0.5, 0.875, 0.5, 0.625, 0.75, 0.625, 0.5, 0.625, 0.0, 0.625, 0.25, 0.375, 0.25, 0.625, 0.25, 0.625, 0.5, 0.375, 0.5, 0.625, 0.5, 0.625, 0.75, 0.375, 0.75, 0.625, 0.75, 0.625, 1.0, 0.375, 1.0, 0.375, 0.5, 0.375, 0.75, 0.125, 0.75, 0.875, 0.5, 0.875, 0.75, 0.625, 0.75, 0.625, 0.0, 0.375, 0.25, 0.375, 0.0, 0.625, 0.25, 0.375, 0.5, 0.375, 0.25, 0.625, 0.5, 0.375, 0.75, 0.375, 0.5, 0.625, 0.75, 0.375, 1.0, 0.375, 0.75, 0.375, 0.5, 0.125, 0.75, 0.125, 0.5, 0.875, 0.5, 0.625, 0.75, 0.625, 0.5, 0.625, 0.0, 0.625, 0.25, 0.375, 0.25, 0.625, 0.25, 0.625, 0.5, 0.375, 0.5, 0.625, 0.5, 0.625, 0.75, 0.375, 0.75, 0.625, 0.75, 0.625, 1.0, 0.375, 1.0, 0.375, 0.5, 0.375, 0.75, 0.125, 0.75, 0.875, 0.5, 0.875, 0.75, 0.625, 0.75, 0.625, 0.0, 0.375, 0.25, 0.375, 0.0, 0.625, 0.25, 0.375, 0.5, 0.375, 0.25, 0.625, 0.5, 0.375, 0.75, 0.375, 0.5, 0.625, 0.75, 0.375, 1.0, 0.375, 0.75, 0.375, 0.5, 0.125, 0.75, 0.125, 0.5, 0.875, 0.5, 0.625, 0.75, 0.625, 0.5, 0.625, 0.0, 0.625, 0.25, 0.375, 0.25, 0.625, 0.25, 0.625, 0.5, 0.375, 0.5, 0.625, 0.5, 0.625, 0.75, 0.375, 0.75, 0.625, 0.75, 0.625, 1.0, 0.375, 1.0, 0.375, 0.5, 0.375, 0.75, 0.125, 0.75, 0.875, 0.5, 0.875, 0.75, 0.625, 0.75, 0.625, 0.0, 0.375, 0.25, 0.375, 0.0, 0.625, 0.25, 0.375, 0.5, 0.375, 0.25, 0.625, 0.5, 0.375, 0.75, 0.375, 0.5, 0.625, 0.75, 0.375, 1.0, 0.375, 0.75, 0.375, 0.5, 0.125, 0.75, 0.125, 0.5, 0.875, 0.5, 0.625, 0.75, 0.625, 0.5, 0.625, 0.0, 0.625, 0.25, 0.375, 0.25, 0.625, 0.25, 0.625, 0.5, 0.375, 0.5, 0.625, 0.5, 0.625, 0.75, 0.375, 0.75, 0.625, 0.75, 0.625, 1.0, 0.375, 1.0, 0.375, 0.5, 0.375, 0.75, 0.125, 0.75, 0.875, 0.5, 0.875, 0.75, 0.625, 0.75, 0.625, 0.0, 0.375, 0.25, 0.375, 0.0, 0.625, 0.25, 0.375, 0.5, 0.375, 0.25, 0.625, 0.5, 0.375, 0.75, 0.375, 0.5, 0.625, 0.75, 0.375, 1.0, 0.375, 0.75, 0.375, 0.5, 0.125, 0.75, 0.125, 0.5, 0.875, 0.5, 0.625, 0.75, 0.625, 0.5, 0.625, 0.0, 0.625, 0.25, 0.375, 0.25, 0.625, 0.25, 0.625, 0.5, 0.375, 0.5, 0.625, 0.5, 0.625, 0.75, 0.375, 0.75, 0.625, 0.75, 0.625, 1.0, 0.375, 1.0, 0.375, 0.5, 0.375, 0.75, 0.125, 0.75, 0.875, 0.5, 0.875, 0.75, 0.625, 0.75, 0.625, 0.0, 0.375, 0.25, 0.375, 0.0, 0.625, 0.25, 0.375, 0.5, 0.375, 0.25, 0.625, 0.5, 0.375, 0.75, 0.375, 0.5, 0.625, 0.75, 0.375, 1.0, 0.375, 0.75, 0.375, 0.5, 0.125, 0.75, 0.125, 0.5, 0.875, 0.5, 0.625, 0.75, 0.625, 0.5, 0.625, 0.0, 0.625, 0.25, 0.375, 0.25, 0.625, 0.25, 0.625, 0.5, 0.375, 0.5, 0.625, 0.5, 0.625, 0.75, 0.375, 0.75, 0.625, 0.75, 0.625, 1.0, 0.375, 1.0, 0.375, 0.5, 0.375, 0.75, 0.125, 0.75, 0.875, 0.5, 0.875, 0.75, 0.625, 0.75, 0.625, 0.0, 0.375, 0.25, 0.375, 0.0, 0.625, 0.25, 0.375, 0.5, 0.375, 0.25, 0.625, 0.5, 0.375, 0.75, 0.375, 0.5, 0.625, 0.75, 0.375, 1.0, 0.375, 0.75, 0.375, 0.5, 0.125, 0.75, 0.125, 0.5, 0.875, 0.5, 0.625, 0.75, 0.625, 0.5, 0.625, 0.0, 0.625, 0.25, 0.375, 0.25, 0.625, 0.25, 0.625, 0.5, 0.375, 0.5, 0.625, 0.5, 0.625, 0.75, 0.375, 0.75, 0.625, 0.75, 0.625, 1.0, 0.375, 1.0, 0.375, 0.5, 0.375, 0.75, 0.125, 0.75, 0.875, 0.5, 0.875, 0.75, 0.625, 0.75, 0.625, 0.0, 0.375, 0.25, 0.375, 0.0, 0.625, 0.25, 0.375, 0.5, 0.375, 0.25, 0.625, 0.5, 0.375, 0.75, 0.375, 0.5, 0.625, 0.75, 0.375, 1.0, 0.375, 0.75, 0.375, 0.5, 0.125, 0.75, 0.125, 0.5, 0.875, 0.5, 0.625, 0.75, 0.625, 0.5, 0.625, 0.0, 0.625, 0.25, 0.375, 0.25, 0.625, 0.25, 0.625, 0.5, 0.375, 0.5, 0.625, 0.5, 0.625, 0.75, 0.375, 0.75, 0.625, 0.75, 0.625, 1.0, 0.375, 1.0, 0.375, 0.5, 0.375, 0.75, 0.125, 0.75, 0.875, 0.5, 0.875, 0.75, 0.625, 0.75, 0.625, 0.0, 0.375, 0.25, 0.375, 0.0, 0.625, 0.25, 0.375, 0.5, 0.375, 0.25, 0.625, 0.5, 0.375, 0.75, 0.375, 0.5, 0.625, 0.75, 0.375, 1.0, 0.375, 0.75, 0.375, 0.5, 0.125, 0.75, 0.125, 0.5, 0.875, 0.5, 0.625, 0.75, 0.625, 0.5, 0.625, 0.0, 0.625, 0.25, 0.375, 0.25, 0.625, 0.25, 0.625, 0.5, 0.375, 0.5, 0.625, 0.5, 0.625, 0.75, 0.375, 0.75, 0.625, 0.75, 0.625, 1.0, 0.375, 1.0, 0.375, 0.5, 0.375, 0.75, 0.125, 0.75, 0.875, 0.5, 0.875, 0.75, 0.625, 0.75, 0.625, 0.0, 0.375, 0.25, 0.375, 0.0, 0.625, 0.25, 0.375, 0.5, 0.375, 0.25, 0.625, 0.5, 0.375, 0.75, 0.375, 0.5, 0.625, 0.75, 0.375, 1.0, 0.375, 0.75, 0.375, 0.5, 0.125, 0.75, 0.125, 0.5, 0.875, 0.5, 0.625, 0.75, 0.625, 0.5, 0.625, 0.0, 0.625, 0.25, 0.375, 0.25, 0.625, 0.25, 0.625, 0.5, 0.375, 0.5, 0.625, 0.5, 0.625, 0.75, 0.375, 0.75, 0.625, 0.75, 0.625, 1.0, 0.375, 1.0, 0.375, 0.5, 0.375, 0.75, 0.125, 0.75, 0.875, 0.5, 0.875, 0.75, 0.625, 0.75, 0.625, 0.0, 0.375, 0.25, 0.375, 0.0, 0.625, 0.25, 0.375, 0.5, 0.375, 0.25, 0.625, 0.5, 0.375, 0.75, 0.375, 0.5, 0.625, 0.75, 0.375, 1.0, 0.375, 0.75, 0.375, 0.5, 0.125, 0.75, 0.125, 0.5, 0.875, 0.5, 0.625, 0.75, 0.625, 0.5, 0.625, 0.0, 0.625, 0.25, 0.375, 0.25, 0.625, 0.25, 0.625, 0.5, 0.375, 0.5, 0.625, 0.5, 0.625, 0.75, 0.375, 0.75, 0.625, 0.75, 0.625, 1.0, 0.375, 1.0, 0.375, 0.5, 0.375, 0.75, 0.125, 0.75, 0.875, 0.5, 0.875, 0.75, 0.625, 0.75, 0.625, 0.0, 0.375, 0.25, 0.375, 0.0, 0.625, 0.25, 0.375, 0.5, 0.375, 0.25, 0.625, 0.5, 0.375, 0.75, 0.375, 0.5, 0.625, 0.75, 0.375, 1.0, 0.375, 0.75, 0.375, 0.5, 0.125, 0.75, 0.125, 0.5, 0.875, 0.5, 0.625, 0.75, 0.625, 0.5, 0.625, 0.0, 0.625, 0.25, 0.375, 0.25, 0.625, 0.25, 0.625, 0.5, 0.375, 0.5, 0.625, 0.5, 0.625, 0.75, 0.375, 0.75, 0.625, 0.75, 0.625, 1.0, 0.375, 1.0, 0.375, 0.5, 0.375, 0.75, 0.125, 0.75, 0.875, 0.5, 0.875, 0.75, 0.625, 0.75, 0.625, 0.0, 0.375, 0.25, 0.375, 0.0, 0.625, 0.25, 0.375, 0.5, 0.375, 0.25, 0.625, 0.5, 0.375, 0.75, 0.375, 0.5, 0.625, 0.75, 0.375, 1.0, 0.375, 0.75, 0.375, 0.5, 0.125, 0.75, 0.125, 0.5, 0.875, 0.5, 0.625, 0.75, 0.625, 0.5, 0.625, 0.0, 0.625, 0.25, 0.375, 0.25, 0.625, 0.25, 0.625, 0.5, 0.375, 0.5, 0.625, 0.5, 0.625, 0.75, 0.375, 0.75, 0.625, 0.75, 0.625, 1.0, 0.375, 1.0, 0.375, 0.5, 0.375, 0.75, 0.125, 0.75, 0.875, 0.5, 0.875, 0.75, 0.625, 0.75, 0.625, 0.0, 0.375, 0.25, 0.375, 0.0, 0.625, 0.25, 0.375, 0.5, 0.375, 0.25, 0.625, 0.5, 0.375, 0.75, 0.375, 0.5, 0.625, 0.75, 0.375, 1.0, 0.375, 0.75, 0.375, 0.5, 0.125, 0.75, 0.125, 0.5, 0.875, 0.5, 0.625, 0.75, 0.625, 0.5, 0.625, 0.0, 0.625, 0.25, 0.375, 0.25, 0.625, 0.25, 0.625, 0.5, 0.375, 0.5, 0.625, 0.5, 0.625, 0.75, 0.375, 0.75, 0.625, 0.75, 0.625, 1.0, 0.375, 1.0, 0.375, 0.5, 0.375, 0.75, 0.125, 0.75, 0.875, 0.5, 0.875, 0.75, 0.625, 0.75, 0.625, 0.0, 0.375, 0.25, 0.375, 0.0, 0.625, 0.25, 0.375, 0.5, 0.375, 0.25, 0.625, 0.5, 0.375, 0.75, 0.375, 0.5, 0.625, 0.75, 0.375, 1.0, 0.375, 0.75, 0.375, 0.5, 0.125, 0.75, 0.125, 0.5, 0.875, 0.5, 0.625, 0.75, 0.625, 0.5, 0.625, 0.0, 0.625, 0.25, 0.375, 0.25, 0.625, 0.25, 0.625, 0.5, 0.375, 0.5, 0.625, 0.5, 0.625, 0.75, 0.375, 0.75, 0.625, 0.75, 0.625, 1.0, 0.375, 1.0, 0.375, 0.5, 0.375, 0.75, 0.125, 0.75, 0.875, 0.5, 0.875, 0.75, 0.625, 0.75, 0.625, 0.0, 0.375, 0.25, 0.375, 0.0, 0.625, 0.25, 0.375, 0.5, 0.375, 0.25, 0.625, 0.5, 0.375, 0.75, 0.375, 0.5, 0.625, 0.75, 0.375, 1.0, 0.375, 0.75, 0.375, 0.5, 0.125, 0.75, 0.125, 0.5, 0.875, 0.5, 0.625, 0.75, 0.625, 0.5, 0.625, 0.0, 0.625, 0.25, 0.375, 0.25, 0.625, 0.25, 0.625, 0.5, 0.375, 0.5, 0.625, 0.5, 0.625, 0.75, 0.375, 0.75, 0.625, 0.75, 0.625, 1.0, 0.375, 1.0, 0.375, 0.5, 0.375, 0.75, 0.125, 0.75, 0.875, 0.5, 0.875, 0.75, 0.625, 0.75])
me_cube_060.materials.append(mat_kabe2)
me_cube_060.update()

# ---- objects
ob_camera = bpy.data.objects.new('Camera', cam_camera)
ob_plane = bpy.data.objects.new('Plane', me_plane_001)
ob_kabe_034 = bpy.data.objects.new('kabe.034', me_cube_060)

# ---- transforms, parenting, visibility, modifiers, constraints
ob_camera.location = (7.359, -6.926, 4.958)
ob_camera.rotation_euler = (1.109, 0.0, 0.8149)
ob_camera.lock_rotations_4d = False
ob_camera.empty_display_type = 'ARROWS'
ob_camera.color = (0.0, 0.0, 0.0, 0.0)
ob_camera.display_type = 'WIRE'
ob_camera.lineart.crease_threshold = 0.0
ob_plane.location = (0.0, 0.0, 0.0)
ob_plane.scale = (100.0, 100.0, 1.0)
ob_kabe_034.location = (1.5, -3.0, 1.0)
ob_kabe_034.scale = (5.5, 0.1, 1.0)

# ---- collection membership
col_collection.objects.link(ob_camera)
col_collection.objects.link(ob_plane)
col_collection.objects.link(ob_kabe_034)

# ---- scene / render settings (as saved in the file)
scene.camera = ob_camera
scene.frame_start = 1; scene.frame_end = 250; scene.frame_set(1)
scene.render.engine = 'BLENDER_EEVEE_NEXT'
scene.cycles.sampling_pattern = 'TABULATED_SOBOL'
scene.view_settings.view_transform = 'Filmic'
bpy.context.view_layer.update()

# ---- added for rendering (the .blend has no usable light): sun
light_auto_sun = bpy.data.lights.new('AutoSun', 'SUN')
light_auto_sun.energy = 3.0
light_auto_sun.angle = 0.0523599
ob_auto_sun = bpy.data.objects.new('AutoSun', light_auto_sun)
scene.collection.objects.link(ob_auto_sun)
ob_auto_sun.rotation_euler = (0.872665, 0.174533, 0.523599)
bpy.context.view_layer.update()
